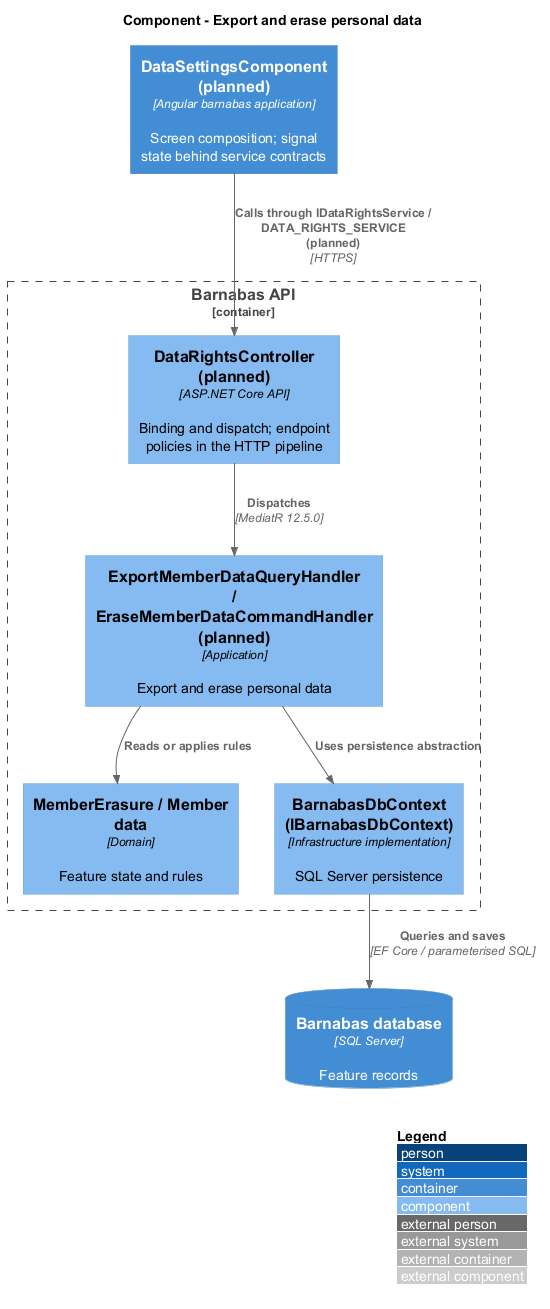

The diagram above was rendered by PlantUML. Its source (embedded in the PNG):
@startuml
!include <C4/C4_Component>
LAYOUT_WITH_LEGEND()
title Component - Export and erase personal data
Container(web, "DataSettingsComponent (planned)", "Angular barnabas application", "Screen composition; signal state behind service contracts")
Container_Boundary(api, "Barnabas API") {
  Component(ctrl, "DataRightsController (planned)", "ASP.NET Core API", "Binding and dispatch; endpoint policies in the HTTP pipeline")
  Component(handler, "ExportMemberDataQueryHandler / EraseMemberDataCommandHandler (planned)", "Application", "Export and erase personal data")
  Component(entity, "MemberErasure / Member data", "Domain", "Feature state and rules")
  Component(store, "BarnabasDbContext (IBarnabasDbContext)", "Infrastructure implementation", "SQL Server persistence")
}
ContainerDb(db, "Barnabas database", "SQL Server", "Feature records")
Rel(web, ctrl, "Calls through IDataRightsService / DATA_RIGHTS_SERVICE (planned)", "HTTPS")
Rel(ctrl, handler, "Dispatches", "MediatR 12.5.0")
Rel(handler, entity, "Reads or applies rules")
Rel(handler, store, "Uses persistence abstraction")
Rel(store, db, "Queries and saves", "EF Core / parameterised SQL")
@enduml